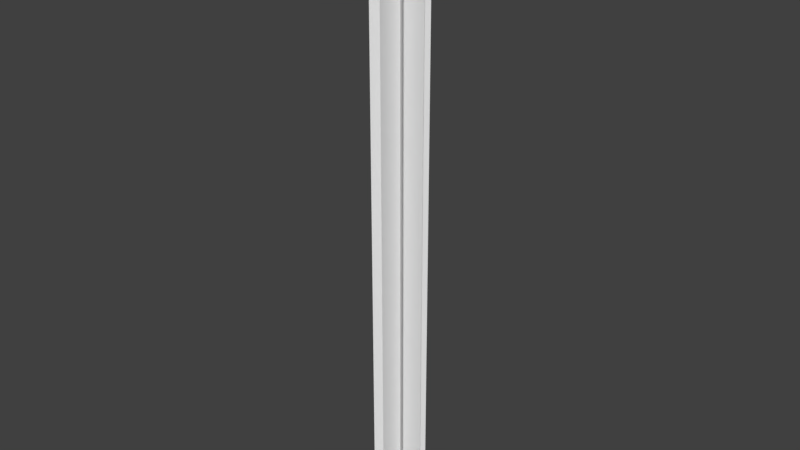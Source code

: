 # Source: airport.blend  (saved by Blender 2.79.0; exported with 4.5.12 LTS)
import bpy
from mathutils import Matrix  # noqa: F401  (used for matrix-valued properties, if any)

bpy.ops.wm.read_factory_settings(use_empty=True)
scene = bpy.context.scene
scene.name = 'Scene'

# ---- collections
col_collection_1 = bpy.data.collections.new('Collection 1'); scene.collection.children.link(col_collection_1)

# ---- world
world_world = bpy.data.worlds.new('World'); scene.world = world_world
world_world.color = (0.05088, 0.05088, 0.05088)
world_world.use_sun_shadow = False
world_world.sun_shadow_jitter_overblur = 0.0
world_world.cycles.sampling_method = 'MANUAL'

# ---- meshes
me_plane = bpy.data.meshes.new('Plane')
me_plane.from_pydata([(-6.0, -0.25, 4.464e-07), (0.0, -0.25, 2.446e-08), (-6.0, 0.25, 4.464e-07), (0.0, 0.25, 2.446e-08), (-6.0, 8.009e-08, -0.25), (-1.818e-07, -6.519e-08, -0.25), (-6.0, 6.519e-08, 0.25), (-2.95e-07, -8.009e-08, 0.25), (-6.0, 0.1768, -0.1768), (-1.984e-07, 0.1768, -0.1768), (-6.0, -0.1768, 0.1768), (-2.785e-07, -0.1768, 0.1768), (-6.0, -0.1768, -0.1768), (-4.368e-07, -0.1768, -0.1768), (-6.0, 0.1768, 0.1768), (-5.169e-07, 0.1768, 0.1768)], [], [(0, 1, 3, 2), (4, 5, 7, 6), (8, 9, 11, 10), (12, 13, 15, 14)])
_uv = me_plane.uv_layers.new(name='UVMap')
_uv.uv.foreach_set('vector', [0.0, 0.0, 1.0, 0.0, 1.0, 1.0, 0.0, 1.0, 0.0, 0.0, 1.0, 0.0, 1.0, 1.0, 0.0, 1.0, 0.0, 0.0, 1.0, 0.0, 1.0, 1.0, 0.0, 1.0, 0.0, 0.0, 1.0, 0.0, 1.0, 1.0, 0.0, 1.0])
me_plane.use_remesh_preserve_volume = False
me_plane.use_remesh_preserve_attributes = False
me_plane.use_mirror_vertex_groups = False
me_plane.update()

# ---- objects
ob_plane = bpy.data.objects.new('Plane', me_plane)

# ---- transforms, parenting, visibility, modifiers, constraints
ob_plane.location = (0.0, 0.0, 0.0)
ob_plane.rotation_euler = (-0.0, 1.571, 0.0)
ob_plane.lineart.crease_threshold = 0.0

# ---- collection membership
col_collection_1.objects.link(ob_plane)

# ---- scene / render settings (as saved in the file)
scene.frame_start = 1; scene.frame_end = 250; scene.frame_set(1)
scene.render.engine = 'BLENDER_EEVEE_NEXT'
scene.render.resolution_percentage = 50
scene.render.dither_intensity = 0.0
scene.cycles.use_denoising = False
scene.cycles.samples = 128
scene.cycles.sampling_pattern = 'TABULATED_SOBOL'
scene.cycles.use_adaptive_sampling = False
scene.cycles.use_light_tree = False
scene.cycles.blur_glossy = 0.0
scene.cycles.sample_clamp_indirect = 0.0
scene.view_settings.view_transform = 'Standard'
bpy.context.view_layer.update()

# ---- added for rendering (the .blend has no active camera and no usable light): camera, sun
cam_auto = bpy.data.cameras.new('AutoCamera')
cam_auto.lens = 50.0
cam_auto.sensor_width = 36.0
cam_auto.clip_end = 1000.0
ob_auto_camera = bpy.data.objects.new('AutoCamera', cam_auto)
scene.collection.objects.link(ob_auto_camera)
ob_auto_camera.location = (5.58977, -6.70772, 7.47181)
ob_auto_camera.rotation_euler = (1.09748, -7.21219e-08, 0.694738)
scene.camera = ob_auto_camera
light_auto_sun = bpy.data.lights.new('AutoSun', 'SUN')
light_auto_sun.energy = 3.0
light_auto_sun.angle = 0.0523599
ob_auto_sun = bpy.data.objects.new('AutoSun', light_auto_sun)
scene.collection.objects.link(ob_auto_sun)
ob_auto_sun.rotation_euler = (0.872665, 0.174533, 0.523599)
bpy.context.view_layer.update()
